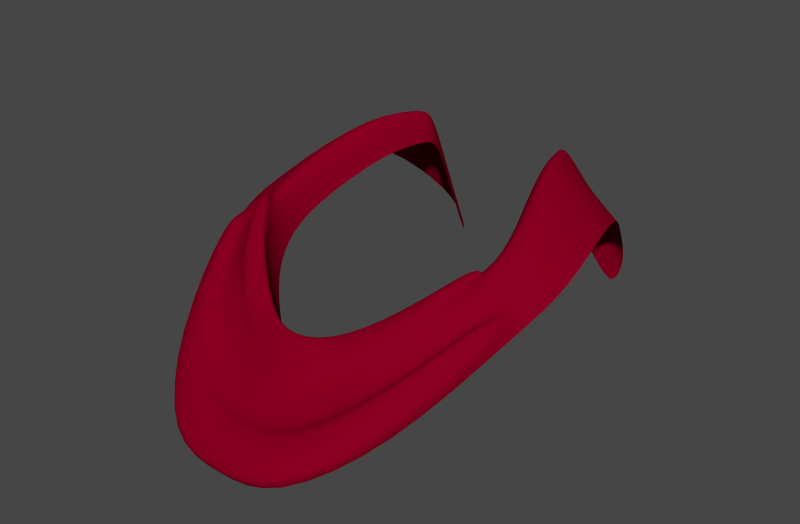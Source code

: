 # Source: 2.blend  (saved by Blender 2.79.6; exported with 4.5.12 LTS)
import bpy
from mathutils import Matrix  # noqa: F401  (used for matrix-valued properties, if any)

bpy.ops.wm.read_factory_settings(use_empty=True)
scene = bpy.context.scene
scene.name = 'Scene'

# ---- collections
col_collection_1 = bpy.data.collections.new('Collection 1'); scene.collection.children.link(col_collection_1)

# ---- materials (node trees are filled in below, after node groups)
mat_redmetal = bpy.data.materials.new('RedMetal')
mat_redmetal.alpha_threshold = 0.0
mat_redmetal.use_transparent_shadow = False
mat_redmetal.preview_render_type = 'SHADERBALL'
mat_redmetal.diffuse_color = (0.2266, 0.0, 0.01699, 1.0)
mat_redmetal.specular_color = (0.477, 0.2662, 0.254)
mat_redmetal.roughness = 0.5
mat_redmetal.specular_intensity = 0.619
mat_redmetal.line_color = (0.0, 0.0, 0.0, 1.0)

# ---- material node trees

# ---- world
world_world = bpy.data.worlds.new('World'); scene.world = world_world
world_world.color = (0.05088, 0.05088, 0.05088)
world_world.use_sun_shadow = False
world_world.sun_shadow_jitter_overblur = 0.0
world_world.cycles.sampling_method = 'MANUAL'
world_world.cycles.sample_map_resolution = 256
world_world.light_settings.ao_factor = 0.1

# ---- meshes
me_plane_011 = bpy.data.meshes.new('Plane.011')
me_plane_011.from_pydata([(0.2758, -0.2752, 2.133), (0.0, -0.4267, 2.033), (0.2059, -0.1021, 2.305), (0.0, -0.241, 2.208), (0.1313, -0.4267, 2.039), (0.08471, -0.1968, 2.216), (0.3653, -0.03627, 2.288), (0.2546, -0.0166, 2.357), (0.3438, 0.3211, 2.394), (0.2051, 0.2572, 2.488), (0.2318, 0.603, 2.135), (0.1702, 0.3897, 2.488), (0.0, -0.29, 2.162), (0.2244, -0.1477, 2.292), (0.09701, -0.2575, 2.169), (0.2838, -0.02179, 2.345), (0.2552, 0.2741, 2.463), (0.1865, 0.446, 2.395), (0.3246, -0.04656, 2.339), (0.2501, -0.229, 2.234), (0.1142, -0.3596, 2.126), (0.0, -0.3758, 2.119), (0.2758, -0.2927, 2.155), (0.0, -0.4442, 2.055), (0.1313, -0.4442, 2.061), (0.3653, -0.0538, 2.31), (0.2091, 0.5245, 2.265), (0.3045, 0.2976, 2.429), (0.3246, -0.02903, 2.317), (0.2501, -0.2114, 2.212), (0.1142, -0.3421, 2.104), (0.0, -0.3583, 2.097), (0.2161, -0.09109, 2.342), (0.0, -0.23, 2.246), (0.09492, -0.1859, 2.254), (0.2648, -0.005629, 2.395), (0.0, -0.279, 2.199), (0.2346, -0.1368, 2.329), (0.1072, -0.2465, 2.207), (0.294, -0.01082, 2.383), (0.1824, 0.3527, 2.488), (0.2666, 0.4913, 2.264), (0.2047, 0.3893, 2.429), (0.2357, 0.4403, 2.347), (0.3463, 0.08676, 2.356), (0.3025, 0.0831, 2.387), (0.3865, 0.09042, 2.326), (0.2658, 0.08048, 2.404), (0.1839, -0.09333, 2.22), (0.0, -0.2281, 2.127), (0.06628, -0.1853, 2.134), (0.2311, -0.01042, 2.271), (0.1831, 0.2553, 2.398), (0.209, 0.5907, 2.055), (0.1492, 0.3837, 2.398), (0.165, 0.4384, 2.308), (0.187, 0.5145, 2.182), (0.1611, 0.3479, 2.398), (0.242, 0.08377, 2.316)], [], [(21, 20, 30, 31), (24, 23, 1, 4), (39, 37, 13, 15), (45, 47, 7, 15), (42, 40, 9, 16), (12, 14, 38, 36), (34, 32, 2, 5), (28, 15, 13, 29), (44, 45, 15, 28), (43, 42, 16, 27), (41, 43, 27, 8), (18, 25, 6, 28), (46, 44, 28, 6), (25, 18, 19, 22), (28, 29, 19, 18), (19, 20, 24, 22), (13, 14, 30, 29), (20, 21, 23, 24), (14, 12, 31, 30), (4, 0, 22, 24), (20, 19, 29, 30), (0, 6, 25, 22), (39, 35, 32, 37), (34, 33, 36, 38), (32, 34, 38, 37), (15, 7, 35, 39), (14, 13, 37, 38), (5, 3, 33, 34), (7, 2, 32, 35), (17, 11, 40, 42), (26, 17, 42, 43), (10, 26, 43, 41), (27, 16, 45, 44), (16, 9, 47, 45), (8, 27, 44, 46), (47, 9, 52, 58), (56, 55, 17, 26), (50, 49, 3, 5), (55, 54, 11, 17), (51, 48, 2, 7), (57, 52, 9, 40), (40, 11, 54, 57), (5, 2, 48, 50), (26, 10, 53, 56), (58, 51, 7, 47)])
me_plane_011.polygons.foreach_set('use_smooth', [True] * 45)
me_plane_011.materials.append(mat_redmetal)
me_plane_011.use_remesh_preserve_volume = False
me_plane_011.use_remesh_preserve_attributes = False
me_plane_011.use_mirror_vertex_groups = False
me_plane_011.update()

# ---- objects
ob_plane_008 = bpy.data.objects.new('Plane.008', me_plane_011)

# ---- transforms, parenting, visibility, modifiers, constraints
ob_plane_008.location = (0.0, 0.0, -114.0)
ob_plane_008.scale = (60.34, 60.34, 60.34)
ob_plane_008.lineart.crease_threshold = 0.0
_m = ob_plane_008.modifiers.new('Mirror', 'MIRROR')
_m.use_clip = True
_m = ob_plane_008.modifiers.new('Subsurf', 'SUBSURF')
_m.uv_smooth = 'PRESERVE_CORNERS'
_m.quality = 2
_m.show_only_control_edges = False

# ---- collection membership
col_collection_1.objects.link(ob_plane_008)

# ---- scene / render settings (as saved in the file)
scene.frame_start = 1; scene.frame_end = 250; scene.frame_set(1)
scene.render.engine = 'BLENDER_EEVEE_NEXT'
scene.render.image_settings.color_mode = 'RGB'
scene.render.image_settings.compression = 90
scene.render.resolution_x = 1650
scene.render.dither_intensity = 0.0
scene.render.bake_margin = 2
scene.render.bake_bias = 0.0
scene.cycles.use_denoising = False
scene.cycles.samples = 10
scene.cycles.sampling_pattern = 'TABULATED_SOBOL'
scene.cycles.light_sampling_threshold = 0.0
scene.cycles.use_adaptive_sampling = False
scene.cycles.use_light_tree = False
scene.cycles.blur_glossy = 0.0
scene.cycles.volume_bounces = 1
scene.cycles.pixel_filter_type = 'GAUSSIAN'
scene.cycles.sample_clamp_indirect = 0.0
scene.view_settings.view_transform = 'Filmic'
bpy.context.view_layer.update()

# ---- added for rendering (the .blend has no active camera and no usable light): camera, sun
cam_auto = bpy.data.cameras.new('AutoCamera')
cam_auto.lens = 50.0
cam_auto.sensor_width = 36.0
cam_auto.clip_end = 1350.94
ob_auto_camera = bpy.data.objects.new('AutoCamera', cam_auto)
scene.collection.objects.link(ob_auto_camera)
ob_auto_camera.location = (76.9768, -87.5807, 83.985)
ob_auto_camera.rotation_euler = (1.09748, -7.21219e-08, 0.694738)
scene.camera = ob_auto_camera
light_auto_sun = bpy.data.lights.new('AutoSun', 'SUN')
light_auto_sun.energy = 3.0
light_auto_sun.angle = 0.0523599
ob_auto_sun = bpy.data.objects.new('AutoSun', light_auto_sun)
scene.collection.objects.link(ob_auto_sun)
ob_auto_sun.rotation_euler = (0.872665, 0.174533, 0.523599)
bpy.context.view_layer.update()
